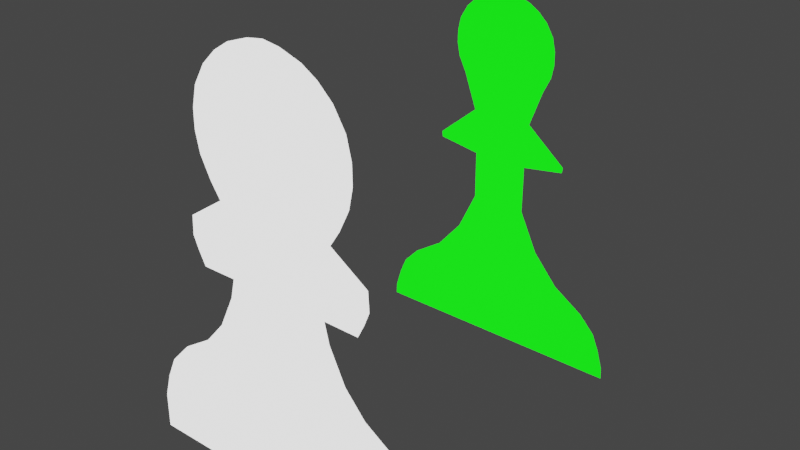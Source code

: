 # Source: pawn.blend  (saved by Blender 3.3.6; exported with 4.5.12 LTS)
import bpy
from mathutils import Matrix  # noqa: F401  (used for matrix-valued properties, if any)

bpy.ops.wm.read_factory_settings(use_empty=True)
scene = bpy.context.scene
scene.name = 'Scene'

# ---- collections
col_collection = bpy.data.collections.new('Collection'); scene.collection.children.link(col_collection)

# ---- materials (node trees are filled in below, after node groups)
mat_material = bpy.data.materials.new('Material')
mat_material.use_transparent_shadow = False

# ---- material node trees
mat_material.use_nodes = True; mat_material.node_tree.nodes.clear()
_N = mat_material.node_tree.nodes; _L = mat_material.node_tree.links
n0 = _N.new('ShaderNodeBsdfPrincipled'); n0.name = 'Principled BSDF'; n0.location = (10, 300)
n0.distribution = 'GGX'
n0.subsurface_method = 'RANDOM_WALK_SKIN'
n0.inputs[2].default_value = 1.0
n0.inputs[3].default_value = 1.45
n0.inputs[28].default_value = 1.0
n1 = _N.new('ShaderNodeOutputMaterial'); n1.name = 'Material Output'; n1.location = (300, 300)
n2 = _N.new('ShaderNodeVertexColor'); n2.name = 'Color Attribute'; n2.location = (-180, 280)
n2.layer_name = 'Col'
n3 = _N.new('ShaderNodeVertexColor'); n3.name = 'Color Attribute.001'; n3.location = (-180, -100)
n3.layer_name = 'Col'
_L.new(n0.outputs[0], n1.inputs[0])
_L.new(n2.outputs[0], n0.inputs[0])
_L.new(n3.outputs[0], n0.inputs[27])
n1.is_active_output = True

# ---- world
world_world = bpy.data.worlds.new('World'); scene.world = world_world
world_world.use_nodes = True; world_world.node_tree.nodes.clear()
_N = world_world.node_tree.nodes; _L = world_world.node_tree.links
n0 = _N.new('ShaderNodeOutputWorld'); n0.name = 'World Output'; n0.location = (300, 300)
n1 = _N.new('ShaderNodeBackground'); n1.name = 'Background'; n1.location = (10, 300)
n1.inputs[0].default_value = (0.05088, 0.05088, 0.05088, 1.0)
_L.new(n1.outputs[0], n0.inputs[0])
n0.is_active_output = True
world_world.color = (0.05088, 0.05088, 0.05088)
world_world.use_sun_shadow = False
world_world.sun_shadow_jitter_overblur = 0.0

# ---- meshes
me_plane_002 = bpy.data.meshes.new('Plane.002')
me_plane_002.from_pydata([(0.5017, 0.5, -0.6158), (0.5247, 0.5, -0.6962), (0.5256, 0.5, -0.8145), (0.469, 0.5, -0.5425), (0.3993, 0.5, -0.4674), (0.3003, 0.5, -0.4029), (0.2341, 0.5, -0.3261), (0.1828, 0.5, -0.2183), (0.1678, 0.5, -0.1538), (0.2809, 0.5, -0.1547), (0.303, 0.5, -0.1114), (0.3206, 0.5, -0.06816), (0.3171, 0.5, -0.007214), (0.197, 0.5, 0.07317), (0.2288, 0.5, 0.1217), (0.2615, 0.5, 0.1889), (0.2747, 0.5, 0.2534), (0.2738, 0.5, 0.3152), (0.2579, 0.5, 0.3814), (0.2199, 0.5, 0.445), (0.1731, 0.5, 0.4901), (0.1237, 0.5, 0.521), (0.05388, 0.5, 0.5448), (0.0, 0.5, 0.5528), (-0.5017, 0.5, -0.6158), (-0.5247, 0.5, -0.6962), (-0.5256, 0.5, -0.8145), (-0.469, 0.5, -0.5425), (-0.3993, 0.5, -0.4674), (-0.3003, 0.5, -0.4029), (-0.2341, 0.5, -0.3261), (-0.1828, 0.5, -0.2183), (-0.1678, 0.5, -0.1538), (-0.2809, 0.5, -0.1547), (-0.303, 0.5, -0.1114), (-0.3206, 0.5, -0.06816), (-0.3171, 0.5, -0.007214), (-0.197, 0.5, 0.07317), (-0.2288, 0.5, 0.1217), (-0.2615, 0.5, 0.1889), (-0.2747, 0.5, 0.2534), (-0.2738, 0.5, 0.3152), (-0.2579, 0.5, 0.3814), (-0.2199, 0.5, 0.445), (-0.1731, 0.5, 0.4901), (-0.1237, 0.5, 0.521), (-0.05388, 0.5, 0.5448), (0.3888, 1.5, -0.5956), (0.4113, 1.5, -0.6487), (0.4294, 1.5, -0.7099), (0.4314, 1.5, -0.7468), (-0.4314, 1.5, -0.7468), (-0.4294, 1.5, -0.7099), (-0.4113, 1.5, -0.6487), (-0.3888, 1.5, -0.5956), (-0.3373, 1.5, -0.541), (-0.237, 1.5, -0.4754), (-0.1535, 1.5, -0.3786), (-0.09201, 1.5, -0.2501), (-0.0927, 1.5, -0.09372), (-0.231, 1.5, -0.07247), (-0.2336, 1.5, -0.05498), (-0.1027, 1.5, 0.05398), (-0.1451, 1.5, 0.1693), (-0.1704, 1.5, 0.2199), (-0.1789, 1.5, 0.2624), (-0.1783, 1.5, 0.3032), (-0.1688, 1.5, 0.3451), (-0.1446, 1.5, 0.3852), (-0.1139, 1.5, 0.4142), (-0.08233, 1.5, 0.4341), (-0.0312, 1.5, 0.4513), (0.0, 1.5, 0.4566), (0.0312, 1.5, 0.4513), (0.08233, 1.5, 0.4341), (0.1139, 1.5, 0.4142), (0.1446, 1.5, 0.3852), (0.1688, 1.5, 0.3451), (0.1783, 1.5, 0.3032), (0.1789, 1.5, 0.2624), (0.1704, 1.5, 0.2199), (0.1451, 1.5, 0.1693), (0.1027, 1.5, 0.05398), (0.2336, 1.5, -0.05498), (0.231, 1.5, -0.07247), (0.0927, 1.5, -0.09372), (0.09201, 1.5, -0.2501), (0.1535, 1.5, -0.3786), (0.237, 1.5, -0.4754), (0.3373, 1.5, -0.541)], [], [(3, 0, 1, 2, 26, 25, 24, 27, 28, 29, 30, 31, 32, 33, 34, 35, 36, 37, 38, 39, 40, 41, 42, 43, 44, 45, 46, 23, 22, 21, 20, 19, 18, 17, 16, 15, 14, 13, 12, 11, 10, 9, 8, 7, 6, 5, 4), (47, 48, 49, 50, 51, 52, 53, 54, 55, 56, 57, 58, 59, 60, 61, 62, 63, 64, 65, 66, 67, 68, 69, 70, 71, 72, 73, 74, 75, 76, 77, 78, 79, 80, 81, 82, 83, 84, 85, 86, 87, 88, 89)])
_uv = me_plane_002.uv_layers.new(name='UVMap')
_uv.uv.foreach_set('vector', [0.0, 0.0, 0.0, 0.0, 0.0, 0.0, 0.0, 0.0, 0.0, 0.0, 0.0, 0.0, 0.0, 0.0, 0.0, 0.0, 0.0, 0.0, 0.0, 0.0, 0.0, 0.0, 0.0, 0.0, 0.0, 0.0, 0.0, 0.0, 0.0, 0.0, 0.0, 0.0, 0.0, 0.0, 0.0, 0.0, 0.0, 0.0, 0.0, 0.0, 0.0, 0.0, 0.0, 0.0, 0.0, 0.0, 0.0, 0.0, 0.0, 0.0, 0.0, 0.0, 0.0, 0.0, 0.0, 0.0, 0.0, 0.0, 0.0, 0.0, 0.0, 0.0, 0.0, 0.0, 0.0, 0.0, 0.0, 0.0, 0.0, 0.0, 0.0, 0.0, 0.0, 0.0, 0.0, 0.0, 0.0, 0.0, 0.0, 0.0, 0.0, 0.0, 0.0, 0.0, 0.0, 0.0, 0.0, 0.0, 0.0, 0.0, 0.0, 0.0, 0.0, 0.0, 0.0, 0.0, 0.0, 0.0, 0.0, 0.0, 0.0, 0.0, 0.0, 0.0, 0.0, 0.0, 0.0, 0.0, 0.0, 0.0, 0.0, 0.0, 0.0, 0.0, 0.0, 0.0, 0.0, 0.0, 0.0, 0.0, 0.0, 0.0, 0.0, 0.0, 0.0, 0.0, 0.0, 0.0, 0.0, 0.0, 0.0, 0.0, 0.0, 0.0, 0.0, 0.0, 0.0, 0.0, 0.0, 0.0, 0.0, 0.0, 0.0, 0.0, 0.0, 0.0, 0.0, 0.0, 0.0, 0.0, 0.0, 0.0, 0.0, 0.0, 0.0, 0.0, 0.0, 0.0, 0.0, 0.0, 0.0, 0.0, 0.0, 0.0, 0.0, 0.0, 0.0, 0.0, 0.0, 0.0, 0.0, 0.0, 0.0, 0.0, 0.0, 0.0, 0.0, 0.0, 0.0, 0.0])
_ca = me_plane_002.color_attributes.new('Col', 'BYTE_COLOR', 'CORNER')
_ca.data.foreach_set('color', [1.0, 1.0, 1.0, 1.0, 1.0, 1.0, 1.0, 1.0, 1.0, 1.0, 1.0, 1.0, 1.0, 1.0, 1.0, 1.0, 1.0, 1.0, 1.0, 1.0, 1.0, 1.0, 1.0, 1.0, 1.0, 1.0, 1.0, 1.0, 1.0, 1.0, 1.0, 1.0, 1.0, 1.0, 1.0, 1.0, 1.0, 1.0, 1.0, 1.0, 1.0, 1.0, 1.0, 1.0, 1.0, 1.0, 1.0, 1.0, 1.0, 1.0, 1.0, 1.0, 1.0, 1.0, 1.0, 1.0, 1.0, 1.0, 1.0, 1.0, 1.0, 1.0, 1.0, 1.0, 1.0, 1.0, 1.0, 1.0, 1.0, 1.0, 1.0, 1.0, 1.0, 1.0, 1.0, 1.0, 1.0, 1.0, 1.0, 1.0, 1.0, 1.0, 1.0, 1.0, 1.0, 1.0, 1.0, 1.0, 1.0, 1.0, 1.0, 1.0, 1.0, 1.0, 1.0, 1.0, 1.0, 1.0, 1.0, 1.0, 1.0, 1.0, 1.0, 1.0, 1.0, 1.0, 1.0, 1.0, 1.0, 1.0, 1.0, 1.0, 1.0, 1.0, 1.0, 1.0, 1.0, 1.0, 1.0, 1.0, 1.0, 1.0, 1.0, 1.0, 1.0, 1.0, 1.0, 1.0, 1.0, 1.0, 1.0, 1.0, 1.0, 1.0, 1.0, 1.0, 1.0, 1.0, 1.0, 1.0, 1.0, 1.0, 1.0, 1.0, 1.0, 1.0, 1.0, 1.0, 1.0, 1.0, 1.0, 1.0, 1.0, 1.0, 1.0, 1.0, 1.0, 1.0, 1.0, 1.0, 1.0, 1.0, 1.0, 1.0, 1.0, 1.0, 1.0, 1.0, 1.0, 1.0, 1.0, 1.0, 1.0, 1.0, 1.0, 1.0, 1.0, 1.0, 1.0, 1.0, 1.0, 1.0, 1.0, 1.0, 1.0, 1.0, 1.0, 1.0, 0.0, 1.0, 0.0, 1.0, 0.0, 1.0, 0.0, 1.0, 0.0, 1.0, 0.0, 1.0, 0.0, 1.0, 0.0, 1.0, 0.0, 1.0, 0.0, 1.0, 0.0, 1.0, 0.0, 1.0, 0.0, 1.0, 0.0, 1.0, 0.0, 1.0, 0.0, 1.0, 0.0, 1.0, 0.0, 1.0, 0.0, 1.0, 0.0, 1.0, 0.0, 1.0, 0.0, 1.0, 0.0, 1.0, 0.0, 1.0, 0.0, 1.0, 0.0, 1.0, 0.0, 1.0, 0.0, 1.0, 0.0, 1.0, 0.0, 1.0, 0.0, 1.0, 0.0, 1.0, 0.0, 1.0, 0.0, 1.0, 0.0, 1.0, 0.0, 1.0, 0.0, 1.0, 0.0, 1.0, 0.0, 1.0, 0.0, 1.0, 0.0, 1.0, 0.0, 1.0, 0.0, 1.0, 0.0, 1.0, 0.0, 1.0, 0.0, 1.0, 0.0, 1.0, 0.0, 1.0, 0.0, 1.0, 0.0, 1.0, 0.0, 1.0, 0.0, 1.0, 0.0, 1.0, 0.0, 1.0, 0.0, 1.0, 0.0, 1.0, 0.0, 1.0, 0.0, 1.0, 0.0, 1.0, 0.0, 1.0, 0.0, 1.0, 0.0, 1.0, 0.0, 1.0, 0.0, 1.0, 0.0, 1.0, 0.0, 1.0, 0.0, 1.0, 0.0, 1.0, 0.0, 1.0, 0.0, 1.0, 0.0, 1.0, 0.0, 1.0, 0.0, 1.0, 0.0, 1.0, 0.0, 1.0, 0.0, 1.0, 0.0, 1.0, 0.0, 1.0, 0.0, 1.0, 0.0, 1.0, 0.0, 1.0, 0.0, 1.0, 0.0, 1.0, 0.0, 1.0, 0.0, 1.0, 0.0, 1.0])
me_plane_002.materials.append(mat_material)
me_plane_002.use_paint_bone_selection = False
me_plane_002.use_paint_mask = True
me_plane_002.update()

# ---- objects
ob_empty = bpy.data.objects.new('Empty', None)
ob_pawn = bpy.data.objects.new('Pawn', me_plane_002)

# ---- transforms, parenting, visibility, modifiers, constraints
ob_empty.location = (0.0, 0.0, 0.0)
ob_empty.rotation_euler = (1.571, -0.0, -0.0)
ob_empty.empty_display_type = 'IMAGE'
ob_empty.empty_display_size = 2.0
ob_empty.use_empty_image_alpha = True
ob_empty.color = (1.0, 1.0, 1.0, 0.748)
ob_pawn.location = (0.0, 0.0, 0.0)

# ---- collection membership
col_collection.objects.link(ob_empty)
col_collection.objects.link(ob_pawn)

# ---- scene / render settings (as saved in the file)
scene.frame_start = 1; scene.frame_end = 250; scene.frame_set(0)
scene.render.engine = 'BLENDER_EEVEE_NEXT'
scene.cycles.sampling_pattern = 'TABULATED_SOBOL'
scene.cycles.use_light_tree = False
scene.view_settings.view_transform = 'Filmic'
bpy.context.view_layer.update()

# ---- added for rendering (the .blend has no active camera and no usable light): camera, sun
cam_auto = bpy.data.cameras.new('AutoCamera')
cam_auto.lens = 50.0
cam_auto.sensor_width = 36.0
cam_auto.clip_end = 1000.0
ob_auto_camera = bpy.data.objects.new('AutoCamera', cam_auto)
scene.collection.objects.link(ob_auto_camera)
ob_auto_camera.location = (1.84454, -1.21345, 1.34476)
ob_auto_camera.rotation_euler = (1.09748, -7.21219e-08, 0.694738)
scene.camera = ob_auto_camera
light_auto_sun = bpy.data.lights.new('AutoSun', 'SUN')
light_auto_sun.energy = 3.0
light_auto_sun.angle = 0.0523599
ob_auto_sun = bpy.data.objects.new('AutoSun', light_auto_sun)
scene.collection.objects.link(ob_auto_sun)
ob_auto_sun.rotation_euler = (0.872665, 0.174533, 0.523599)
bpy.context.view_layer.update()
